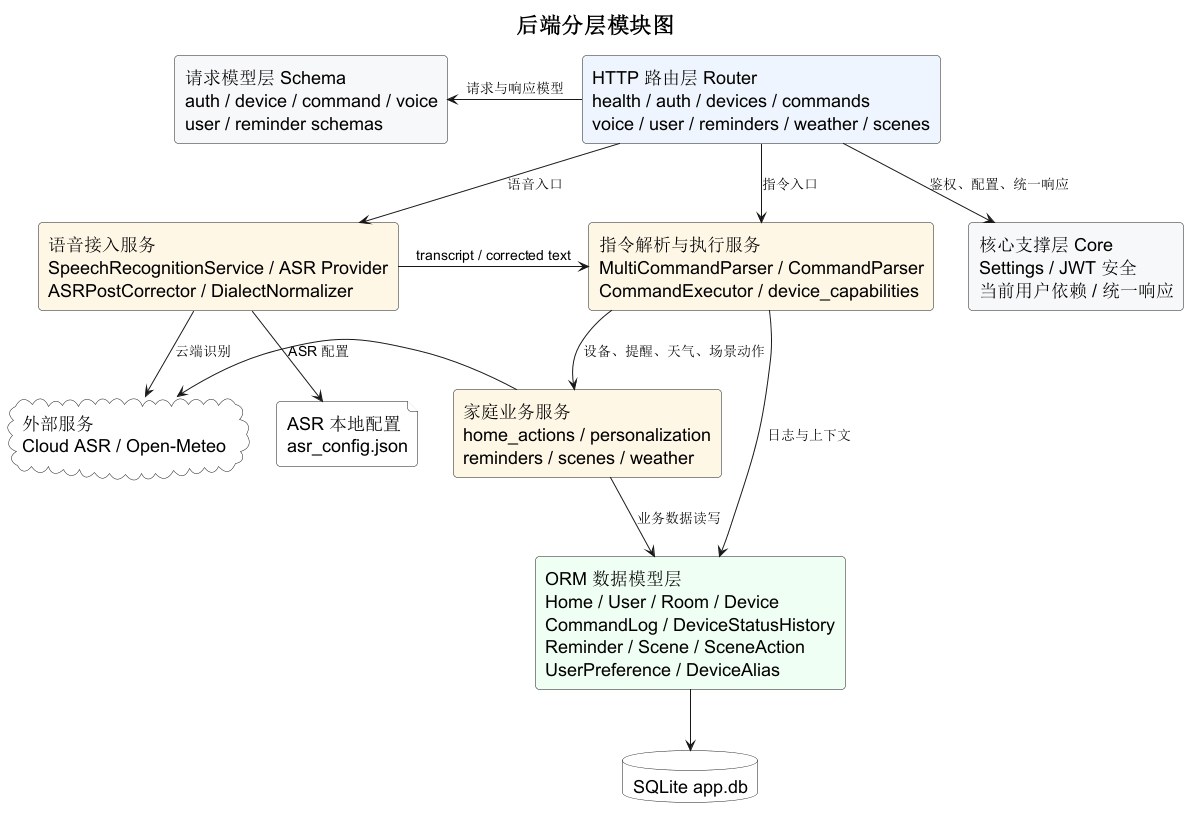

The diagram above was rendered by PlantUML. Its source (embedded in the PNG):
@startuml
title 后端分层模块图
top to bottom direction
skinparam componentStyle rectangle
skinparam packageStyle rectangle
skinparam shadowing false
skinparam defaultFontSize 18
skinparam titleFontSize 22
skinparam ArrowFontSize 14
skinparam packageFontSize 18
skinparam roundcorner 8

rectangle "HTTP 路由层 Router\nhealth / auth / devices / commands\nvoice / user / reminders / weather / scenes" as Router #EEF5FF
rectangle "请求模型层 Schema\nauth / device / command / voice\nuser / reminder schemas" as Schema #F6F8FA
rectangle "核心支撑层 Core\nSettings / JWT 安全\n当前用户依赖 / 统一响应" as Core #F6F8FA

rectangle "语音接入服务\nSpeechRecognitionService / ASR Provider\nASRPostCorrector / DialectNormalizer" as VoiceService #FFF7E6
rectangle "指令解析与执行服务\nMultiCommandParser / CommandParser\nCommandExecutor / device_capabilities" as CommandService #FFF7E6
rectangle "家庭业务服务\nhome_actions / personalization\nreminders / scenes / weather" as HomeService #FFF7E6

rectangle "ORM 数据模型层\nHome / User / Room / Device\nCommandLog / DeviceStatusHistory\nReminder / Scene / SceneAction\nUserPreference / DeviceAlias" as Model #F0FFF4
database "SQLite app.db" as DB #FFFFFF
file "ASR 本地配置\nasr_config.json" as ConfigFile #FFFFFF
cloud "外部服务\nCloud ASR / Open-Meteo" as External #FFFFFF

Router -left-> Schema : 请求与响应模型
Router -down-> Core : 鉴权、配置、统一响应
Router -down-> VoiceService : 语音入口
Router -right-> CommandService : 指令入口
CommandService -down-> HomeService : 设备、提醒、天气、场景动作
VoiceService -right-> CommandService : transcript / corrected text
VoiceService -down-> ConfigFile : ASR 配置
VoiceService -down-> External : 云端识别
HomeService -down-> Model : 业务数据读写
CommandService -down-> Model : 日志与上下文
HomeService -left-> External
Model -down-> DB
@enduml